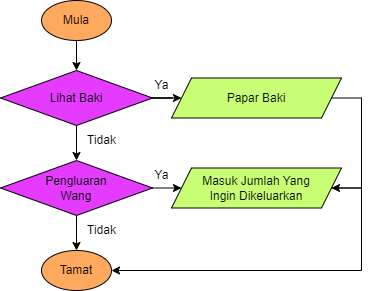

The diagram above was exported from draw.io. Its source (the exported page's mxGraphModel, read from the mxfile embedded in the PNG):
<mxGraphModel dx="932" dy="621" grid="1" gridSize="10" guides="1" tooltips="1" connect="1" arrows="1" fold="1" page="1" pageScale="1" pageWidth="850" pageHeight="1100" math="0" shadow="0">
  <root>
    <mxCell id="0" />
    <mxCell id="1" parent="0" />
    <mxCell id="XPCR0AfCEymJhlkWcdna-9" style="edgeStyle=orthogonalEdgeStyle;rounded=0;orthogonalLoop=1;jettySize=auto;html=1;exitX=0.5;exitY=1;exitDx=0;exitDy=0;entryX=0.5;entryY=0;entryDx=0;entryDy=0;" edge="1" parent="1" source="XPCR0AfCEymJhlkWcdna-2" target="XPCR0AfCEymJhlkWcdna-3">
      <mxGeometry relative="1" as="geometry" />
    </mxCell>
    <mxCell id="XPCR0AfCEymJhlkWcdna-2" value="Mula" style="ellipse;whiteSpace=wrap;html=1;fillColor=#FFA95E;" vertex="1" parent="1">
      <mxGeometry x="390" y="80" width="70" height="40" as="geometry" />
    </mxCell>
    <mxCell id="XPCR0AfCEymJhlkWcdna-8" style="edgeStyle=orthogonalEdgeStyle;rounded=0;orthogonalLoop=1;jettySize=auto;html=1;exitX=1;exitY=0.5;exitDx=0;exitDy=0;" edge="1" parent="1" source="XPCR0AfCEymJhlkWcdna-3" target="XPCR0AfCEymJhlkWcdna-5">
      <mxGeometry relative="1" as="geometry" />
    </mxCell>
    <mxCell id="XPCR0AfCEymJhlkWcdna-12" style="edgeStyle=orthogonalEdgeStyle;rounded=0;orthogonalLoop=1;jettySize=auto;html=1;exitX=0.5;exitY=1;exitDx=0;exitDy=0;entryX=0.5;entryY=0;entryDx=0;entryDy=0;" edge="1" parent="1" source="XPCR0AfCEymJhlkWcdna-3" target="XPCR0AfCEymJhlkWcdna-4">
      <mxGeometry relative="1" as="geometry" />
    </mxCell>
    <mxCell id="XPCR0AfCEymJhlkWcdna-3" value="Lihat Baki" style="rhombus;whiteSpace=wrap;html=1;fillColor=#E53BFF;" vertex="1" parent="1">
      <mxGeometry x="349" y="150" width="152" height="55" as="geometry" />
    </mxCell>
    <mxCell id="XPCR0AfCEymJhlkWcdna-7" style="edgeStyle=orthogonalEdgeStyle;rounded=0;orthogonalLoop=1;jettySize=auto;html=1;exitX=1;exitY=0.5;exitDx=0;exitDy=0;entryX=0;entryY=0.5;entryDx=0;entryDy=0;" edge="1" parent="1" source="XPCR0AfCEymJhlkWcdna-4" target="XPCR0AfCEymJhlkWcdna-6">
      <mxGeometry relative="1" as="geometry" />
    </mxCell>
    <mxCell id="XPCR0AfCEymJhlkWcdna-11" style="edgeStyle=orthogonalEdgeStyle;rounded=0;orthogonalLoop=1;jettySize=auto;html=1;exitX=0.5;exitY=1;exitDx=0;exitDy=0;entryX=0.5;entryY=0;entryDx=0;entryDy=0;" edge="1" parent="1" source="XPCR0AfCEymJhlkWcdna-4" target="XPCR0AfCEymJhlkWcdna-10">
      <mxGeometry relative="1" as="geometry" />
    </mxCell>
    <mxCell id="XPCR0AfCEymJhlkWcdna-4" value="Pengluaran&lt;br&gt;Wang" style="rhombus;whiteSpace=wrap;html=1;fillColor=#E53BFF;" vertex="1" parent="1">
      <mxGeometry x="349" y="240" width="152" height="55" as="geometry" />
    </mxCell>
    <mxCell id="XPCR0AfCEymJhlkWcdna-13" style="edgeStyle=orthogonalEdgeStyle;rounded=0;orthogonalLoop=1;jettySize=auto;html=1;exitX=1;exitY=0.5;exitDx=0;exitDy=0;entryX=1;entryY=0.5;entryDx=0;entryDy=0;" edge="1" parent="1" source="XPCR0AfCEymJhlkWcdna-5" target="XPCR0AfCEymJhlkWcdna-6">
      <mxGeometry relative="1" as="geometry">
        <Array as="points">
          <mxPoint x="710" y="178" />
          <mxPoint x="710" y="268" />
        </Array>
      </mxGeometry>
    </mxCell>
    <mxCell id="XPCR0AfCEymJhlkWcdna-5" value="Papar Baki" style="shape=parallelogram;perimeter=parallelogramPerimeter;whiteSpace=wrap;html=1;fixedSize=1;fillColor=#C8FF75;" vertex="1" parent="1">
      <mxGeometry x="520" y="157.5" width="170" height="40" as="geometry" />
    </mxCell>
    <mxCell id="XPCR0AfCEymJhlkWcdna-14" style="edgeStyle=orthogonalEdgeStyle;rounded=0;orthogonalLoop=1;jettySize=auto;html=1;exitX=1;exitY=0.5;exitDx=0;exitDy=0;entryX=1;entryY=0.5;entryDx=0;entryDy=0;" edge="1" parent="1" source="XPCR0AfCEymJhlkWcdna-6" target="XPCR0AfCEymJhlkWcdna-10">
      <mxGeometry relative="1" as="geometry">
        <Array as="points">
          <mxPoint x="710" y="268" />
          <mxPoint x="710" y="350" />
        </Array>
      </mxGeometry>
    </mxCell>
    <mxCell id="XPCR0AfCEymJhlkWcdna-6" value="Masuk Jumlah Yang&lt;br&gt;Ingin Dikeluarkan" style="shape=parallelogram;perimeter=parallelogramPerimeter;whiteSpace=wrap;html=1;fixedSize=1;fillColor=#C8FF75;" vertex="1" parent="1">
      <mxGeometry x="520" y="247.5" width="170" height="40" as="geometry" />
    </mxCell>
    <mxCell id="XPCR0AfCEymJhlkWcdna-10" value="Tamat" style="ellipse;whiteSpace=wrap;html=1;fillColor=#FFA95E;" vertex="1" parent="1">
      <mxGeometry x="390" y="330" width="70" height="40" as="geometry" />
    </mxCell>
    <mxCell id="XPCR0AfCEymJhlkWcdna-15" value="Ya" style="text;html=1;align=center;verticalAlign=middle;resizable=0;points=[];autosize=1;strokeColor=none;fillColor=none;" vertex="1" parent="1">
      <mxGeometry x="490" y="240" width="40" height="30" as="geometry" />
    </mxCell>
    <mxCell id="XPCR0AfCEymJhlkWcdna-16" value="Ya" style="text;html=1;align=center;verticalAlign=middle;resizable=0;points=[];autosize=1;strokeColor=none;fillColor=none;" vertex="1" parent="1">
      <mxGeometry x="490" y="150" width="40" height="30" as="geometry" />
    </mxCell>
    <mxCell id="XPCR0AfCEymJhlkWcdna-17" value="Tidak" style="text;html=1;align=center;verticalAlign=middle;resizable=0;points=[];autosize=1;strokeColor=none;fillColor=none;" vertex="1" parent="1">
      <mxGeometry x="425" y="205" width="50" height="30" as="geometry" />
    </mxCell>
    <mxCell id="XPCR0AfCEymJhlkWcdna-18" value="Tidak" style="text;html=1;align=center;verticalAlign=middle;resizable=0;points=[];autosize=1;strokeColor=none;fillColor=none;" vertex="1" parent="1">
      <mxGeometry x="425" y="295" width="50" height="30" as="geometry" />
    </mxCell>
  </root>
</mxGraphModel>